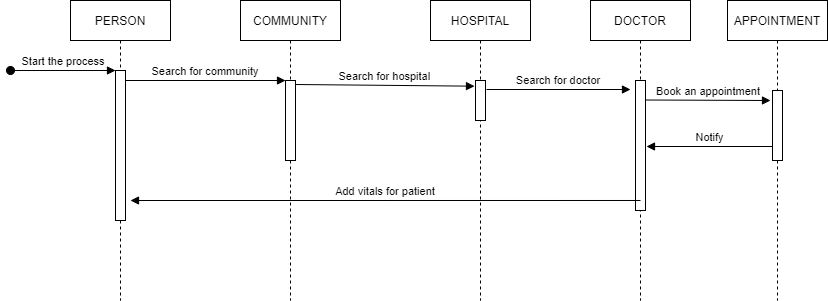

The diagram above was exported from draw.io. Its source (the exported page's mxGraphModel, read from the mxfile embedded in the PNG):
<mxGraphModel dx="782" dy="403" grid="1" gridSize="10" guides="1" tooltips="1" connect="1" arrows="1" fold="1" page="1" pageScale="1" pageWidth="850" pageHeight="1100" math="0" shadow="0">
  <root>
    <mxCell id="0" />
    <mxCell id="1" parent="0" />
    <mxCell id="3nuBFxr9cyL0pnOWT2aG-1" value="PERSON" style="shape=umlLifeline;perimeter=lifelinePerimeter;container=1;collapsible=0;recursiveResize=0;rounded=0;shadow=0;strokeWidth=1;" parent="1" vertex="1">
      <mxGeometry x="80" y="80" width="100" height="300" as="geometry" />
    </mxCell>
    <mxCell id="3nuBFxr9cyL0pnOWT2aG-2" value="" style="points=[];perimeter=orthogonalPerimeter;rounded=0;shadow=0;strokeWidth=1;" parent="3nuBFxr9cyL0pnOWT2aG-1" vertex="1">
      <mxGeometry x="45" y="70" width="10" height="150" as="geometry" />
    </mxCell>
    <mxCell id="3nuBFxr9cyL0pnOWT2aG-3" value="Start the process" style="verticalAlign=bottom;startArrow=oval;endArrow=block;startSize=8;shadow=0;strokeWidth=1;" parent="3nuBFxr9cyL0pnOWT2aG-1" target="3nuBFxr9cyL0pnOWT2aG-2" edge="1">
      <mxGeometry relative="1" as="geometry">
        <mxPoint x="-60" y="70" as="sourcePoint" />
      </mxGeometry>
    </mxCell>
    <mxCell id="3nuBFxr9cyL0pnOWT2aG-5" value="COMMUNITY" style="shape=umlLifeline;perimeter=lifelinePerimeter;container=1;collapsible=0;recursiveResize=0;rounded=0;shadow=0;strokeWidth=1;" parent="1" vertex="1">
      <mxGeometry x="250" y="80" width="100" height="300" as="geometry" />
    </mxCell>
    <mxCell id="3nuBFxr9cyL0pnOWT2aG-6" value="" style="points=[];perimeter=orthogonalPerimeter;rounded=0;shadow=0;strokeWidth=1;" parent="3nuBFxr9cyL0pnOWT2aG-5" vertex="1">
      <mxGeometry x="45" y="80" width="10" height="80" as="geometry" />
    </mxCell>
    <mxCell id="3nuBFxr9cyL0pnOWT2aG-8" value="Search for community" style="verticalAlign=bottom;endArrow=block;entryX=0;entryY=0;shadow=0;strokeWidth=1;" parent="1" source="3nuBFxr9cyL0pnOWT2aG-2" target="3nuBFxr9cyL0pnOWT2aG-6" edge="1">
      <mxGeometry relative="1" as="geometry">
        <mxPoint x="275" y="160" as="sourcePoint" />
      </mxGeometry>
    </mxCell>
    <mxCell id="RSEEKSEXSvS_VquuH43B-1" value="HOSPITAL" style="shape=umlLifeline;perimeter=lifelinePerimeter;container=1;collapsible=0;recursiveResize=0;rounded=0;shadow=0;strokeWidth=1;" vertex="1" parent="1">
      <mxGeometry x="440" y="80" width="100" height="300" as="geometry" />
    </mxCell>
    <mxCell id="RSEEKSEXSvS_VquuH43B-2" value="" style="points=[];perimeter=orthogonalPerimeter;rounded=0;shadow=0;strokeWidth=1;" vertex="1" parent="RSEEKSEXSvS_VquuH43B-1">
      <mxGeometry x="45" y="80" width="10" height="40" as="geometry" />
    </mxCell>
    <mxCell id="RSEEKSEXSvS_VquuH43B-3" value="DOCTOR" style="shape=umlLifeline;perimeter=lifelinePerimeter;container=1;collapsible=0;recursiveResize=0;rounded=0;shadow=0;strokeWidth=1;" vertex="1" parent="1">
      <mxGeometry x="600" y="80" width="100" height="300" as="geometry" />
    </mxCell>
    <mxCell id="RSEEKSEXSvS_VquuH43B-4" value="" style="points=[];perimeter=orthogonalPerimeter;rounded=0;shadow=0;strokeWidth=1;" vertex="1" parent="RSEEKSEXSvS_VquuH43B-3">
      <mxGeometry x="45" y="80" width="10" height="130" as="geometry" />
    </mxCell>
    <mxCell id="RSEEKSEXSvS_VquuH43B-13" value="Book an appointment" style="verticalAlign=bottom;endArrow=block;shadow=0;strokeWidth=1;" edge="1" parent="RSEEKSEXSvS_VquuH43B-3">
      <mxGeometry relative="1" as="geometry">
        <mxPoint x="55" y="99.5" as="sourcePoint" />
        <mxPoint x="180" y="100" as="targetPoint" />
      </mxGeometry>
    </mxCell>
    <mxCell id="RSEEKSEXSvS_VquuH43B-6" value="Search for hospital" style="verticalAlign=bottom;endArrow=block;shadow=0;strokeWidth=1;exitX=1.033;exitY=0.05;exitDx=0;exitDy=0;exitPerimeter=0;entryX=-0.1;entryY=0.142;entryDx=0;entryDy=0;entryPerimeter=0;" edge="1" parent="1" source="3nuBFxr9cyL0pnOWT2aG-6" target="RSEEKSEXSvS_VquuH43B-2">
      <mxGeometry relative="1" as="geometry">
        <mxPoint x="324" y="168" as="sourcePoint" />
        <mxPoint x="480" y="160" as="targetPoint" />
      </mxGeometry>
    </mxCell>
    <mxCell id="RSEEKSEXSvS_VquuH43B-7" value="Search for doctor" style="verticalAlign=bottom;endArrow=block;shadow=0;strokeWidth=1;" edge="1" parent="1">
      <mxGeometry relative="1" as="geometry">
        <mxPoint x="496" y="169" as="sourcePoint" />
        <mxPoint x="640" y="169" as="targetPoint" />
      </mxGeometry>
    </mxCell>
    <mxCell id="RSEEKSEXSvS_VquuH43B-8" value="Add vitals for patient" style="verticalAlign=bottom;endArrow=block;shadow=0;strokeWidth=1;exitX=0.5;exitY=0.923;exitDx=0;exitDy=0;exitPerimeter=0;" edge="1" parent="1" source="RSEEKSEXSvS_VquuH43B-4">
      <mxGeometry relative="1" as="geometry">
        <mxPoint x="640" y="280" as="sourcePoint" />
        <mxPoint x="140" y="280" as="targetPoint" />
      </mxGeometry>
    </mxCell>
    <mxCell id="RSEEKSEXSvS_VquuH43B-9" value="APPOINTMENT" style="shape=umlLifeline;perimeter=lifelinePerimeter;container=1;collapsible=0;recursiveResize=0;rounded=0;shadow=0;strokeWidth=1;" vertex="1" parent="1">
      <mxGeometry x="737" y="80" width="100" height="300" as="geometry" />
    </mxCell>
    <mxCell id="RSEEKSEXSvS_VquuH43B-10" value="" style="points=[];perimeter=orthogonalPerimeter;rounded=0;shadow=0;strokeWidth=1;" vertex="1" parent="RSEEKSEXSvS_VquuH43B-9">
      <mxGeometry x="45" y="90" width="10" height="70" as="geometry" />
    </mxCell>
    <mxCell id="RSEEKSEXSvS_VquuH43B-14" value="Notify" style="verticalAlign=bottom;endArrow=block;shadow=0;strokeWidth=1;" edge="1" parent="1">
      <mxGeometry relative="1" as="geometry">
        <mxPoint x="782.5" y="226" as="sourcePoint" />
        <mxPoint x="656" y="226" as="targetPoint" />
      </mxGeometry>
    </mxCell>
  </root>
</mxGraphModel>